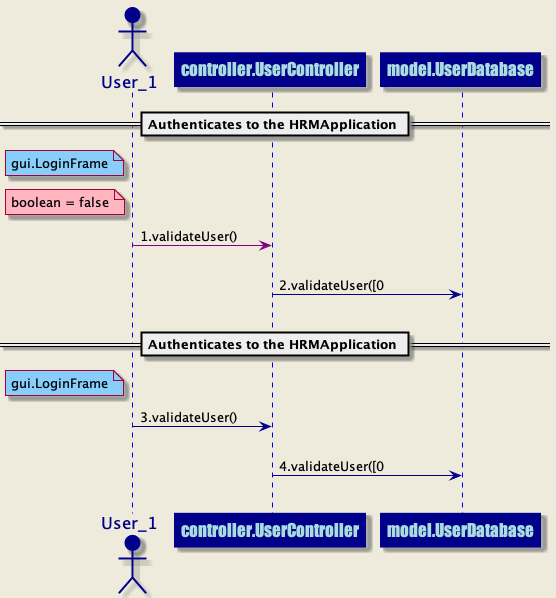

The diagram above was rendered by PlantUML. Its source (embedded in the PNG):
@startuml
skinparam backgroundColor #EEEBDC
skinparam sequence {
ArrowColor DarkBlue
ActorBorderColor DarkBlue
LifeLineBorderColor blue
LifeLineBackgroundColor DarkBlue
ParticipantBorderColor DarkBlue
ParticipantBackgroundColor DarkBlue
ParticipantFontName Impact
ParticipantFontSize 17
ParticipantFontColor #A9DCDF
ActorBackgroundColor DarkBlue
ActorFontColor DarkBlue
ActorFontSize 17
ActorFontName Aapex
}
== Authenticates to the HRMApplication ==
actor User_1 order 1
participant controller.UserController order 2
note left of User_1 #lightskyblue 
gui.LoginFrame
end note
note left of User_1 #lightpink
boolean = false
end note
User_1 -[#purple]>controller.UserController: 1.validateUser()
||20||
participant controller.UserController order 3
participant model.UserDatabase order 4
controller.UserController ->model.UserDatabase: 2.validateUser([0
||20||
== Authenticates to the HRMApplication ==
actor User_1 order 5
participant controller.UserController order 6
note left of User_1 #lightskyblue 
gui.LoginFrame
end note
User_1 ->controller.UserController: 3.validateUser()
||20||
participant controller.UserController order 7
participant model.UserDatabase order 8
controller.UserController ->model.UserDatabase: 4.validateUser([0
||20||
@enduml